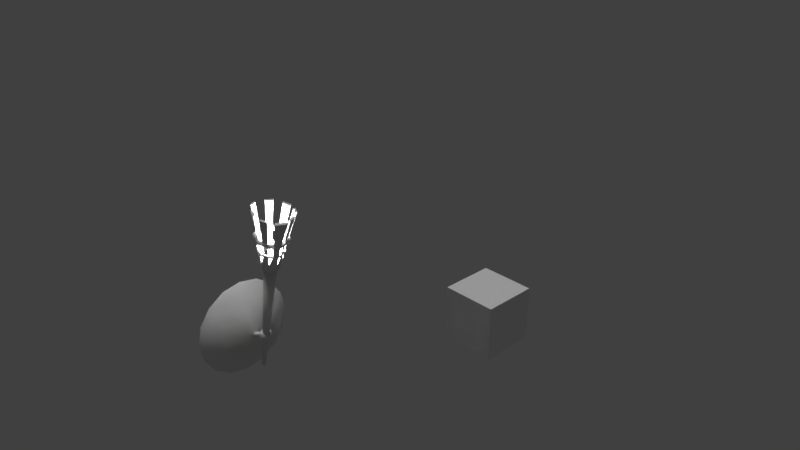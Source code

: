 # Source: Dn_Furniture.blend  (saved by Blender 2.79.0; exported with 4.5.12 LTS)
import bpy
from mathutils import Matrix  # noqa: F401  (used for matrix-valued properties, if any)

bpy.ops.wm.read_factory_settings(use_empty=True)
scene = bpy.context.scene
scene.name = 'Scene'

# ---- collections
col_collection_1 = bpy.data.collections.new('Collection 1'); scene.collection.children.link(col_collection_1)
col_collection_2 = bpy.data.collections.new('Collection 2'); scene.collection.children.link(col_collection_2)

# ---- materials (node trees are filled in below, after node groups)
mat_material_torch = bpy.data.materials.new('Material.Torch')
mat_material_torch.alpha_threshold = 0.0
mat_material_torch.use_transparent_shadow = False
mat_material_torch.preview_render_type = 'CUBE'
mat_material_torch.roughness = 0.5
mat_material_torch.line_color = (0.0, 0.0, 0.0, 1.0)
mat_material_crate = bpy.data.materials.new('Material.Crate')
mat_material_crate.alpha_threshold = 0.0
mat_material_crate.use_transparent_shadow = False
mat_material_crate.roughness = 0.5
mat_material_crate.specular_intensity = 0.1
mat_material_crate.line_color = (0.0, 0.0, 0.0, 1.0)

# ---- material node trees

# ---- world
world_world = bpy.data.worlds.new('World'); scene.world = world_world
world_world.color = (0.05088, 0.05088, 0.05088)
world_world.use_sun_shadow = False
world_world.sun_shadow_jitter_overblur = 0.0
world_world.cycles.sampling_method = 'MANUAL'

# ---- cameras
cam_camera = bpy.data.cameras.new('Camera')
cam_camera.clip_end = 100.0
cam_camera.lens = 35.0
cam_camera.sensor_width = 32.0
cam_camera.sensor_height = 18.0
cam_camera.ortho_scale = 7.314
cam_camera.dof.focus_distance = 0.0
cam_camera.dof.aperture_fstop = 128.0

# ---- lights
light_sun = bpy.data.lights.new('Sun', 'SUN')
light_sun.transmission_factor = 0.0
light_sun.angle = 0.1993
light_sun.energy = 1.0
light_sun.shadow_buffer_clip_start = 0.5
light_sun.shadow_soft_size = 0.1
light_sun.shadow_cascade_max_distance = 1000.0
light_point = bpy.data.lights.new('Point', 'POINT')
light_point.transmission_factor = 0.0
light_point.energy = 100.0
light_point.shadow_buffer_clip_start = 0.5
light_point.shadow_soft_size = 0.1
light_point.shadow_maximum_resolution = 0.006
light_point.use_absolute_resolution = True

# ---- meshes
me_sphere = bpy.data.meshes.new('Sphere')
me_sphere.from_pydata([(0.2573, 0.287, 2.0), (0.09476, 0.5303, 2.0), (0.3144, 1.094e-07, 2.0), (0.2573, 0.2652, 1.89), (0.09476, 0.49, 1.797), (0.2573, 0.2029, 1.797), (0.09476, 0.375, 1.625), (0.2573, 0.1098, 1.735), (0.09476, 0.2029, 1.51), (0.2573, 1.762e-07, 1.713), (0.09476, 1.246e-07, 1.47), (0.2573, -0.1098, 1.735), (0.09476, -0.2029, 1.51), (0.2573, -0.2029, 1.797), (0.09476, -0.375, 1.625), (0.2573, -0.2652, 1.89), (0.09476, -0.49, 1.797), (0.2573, -0.287, 2.0), (0.09476, -0.5303, 2.0), (0.2573, -0.2652, 2.11), (0.09476, -0.49, 2.203), (0.2573, -0.2029, 2.203), (0.09476, -0.375, 2.375), (0.2573, -0.1098, 2.265), (0.09476, -0.2029, 2.49), (0.2573, 3.029e-07, 2.287), (0.09476, 3.63e-07, 2.53), (0.2573, 0.1098, 2.265), (0.09476, 0.2029, 2.49), (0.2573, 0.2029, 2.203), (0.09476, 0.375, 2.375), (0.2573, 0.2652, 2.11), (0.09476, 0.49, 2.203), (0.239, 0.02549, 1.965), (0.4639, 0.02549, 2.085), (0.2475, 0.01802, 1.949), (0.4723, 0.01802, 2.069), (0.251, -1.142e-08, 1.942), (0.4759, 6.687e-09, 2.062), (0.2475, -0.01802, 1.949), (0.4723, -0.01802, 2.069), (0.239, -0.02549, 1.965), (0.4639, -0.02549, 2.085), (0.2305, -0.01802, 1.981), (0.4554, -0.01802, 2.101), (0.227, -1.605e-08, 1.987), (0.4518, 2.063e-09, 2.107), (0.2305, 0.01802, 1.981), (0.4554, 0.01802, 2.101), (0.4867, 0.05089, 2.033), (0.5087, 0.05706, 2.131), (0.5211, 0.03625, 2.025), (0.5475, 0.04061, 2.122), (0.5354, 0.0008945, 2.022), (0.5635, 0.0008945, 2.118), (0.5211, -0.03446, 2.025), (0.5475, -0.03882, 2.122), (0.4867, -0.04911, 2.033), (0.5087, -0.05527, 2.131), (0.4522, -0.03446, 2.041), (0.47, -0.03882, 2.139), (0.4379, 0.0008945, 2.044), (0.454, 0.0008945, 2.143), (0.4522, 0.03625, 2.041), (0.47, 0.04061, 2.139), (0.4258, 0.01854, 1.702), (0.6859, 0.06552, 2.984), (0.4409, 0.01216, 1.699), (0.7335, 0.04537, 2.975), (0.4472, -0.003257, 1.698), (0.7533, -0.003257, 2.971), (0.4409, -0.01867, 1.699), (0.7335, -0.05189, 2.975), (0.4258, -0.02506, 1.702), (0.6859, -0.07203, 2.984), (0.4107, -0.01867, 1.706), (0.6382, -0.05189, 2.994), (0.4044, -0.003257, 1.707), (0.6185, -0.003257, 2.998), (0.4107, 0.01216, 1.706), (0.6382, 0.04537, 2.994), (0.6944, 0.07661, 3.034), (0.7502, 0.05313, 3.024), (0.6764, 0.08645, 2.935), (0.6944, 0.1021, 3.034), (0.739, 0.06009, 2.924), (0.7679, 0.07119, 3.02), (0.765, -0.003547, 2.919), (0.7984, -0.003547, 3.015), (0.739, -0.06719, 2.924), (0.7679, -0.07828, 3.02), (0.6764, -0.09355, 2.935), (0.6944, -0.1092, 3.034), (0.6138, -0.06719, 2.947), (0.6209, -0.07828, 3.047), (0.5879, -0.003547, 2.952), (0.5904, -0.003547, 3.053), (0.6138, 0.06009, 2.947), (0.6209, 0.07119, 3.047), (0.7733, -0.003547, 3.019), (0.7502, -0.06022, 3.024), (0.6944, -0.0837, 3.034), (0.6387, -0.06022, 3.044), (0.6156, -0.003547, 3.048), (0.6387, 0.05313, 3.044), (0.666, -0.08409, 3.157), (0.655, -0.09529, 3.159), (0.7006, -0.09865, 3.15), (0.7006, -0.1145, 3.15), (0.6108, -0.05236, 3.165), (0.6029, -0.06043, 3.167), (0.6005, -0.02704, 3.167), (0.5893, -0.02704, 3.169), (0.6324, 0.06084, 3.161), (0.6161, 0.01791, 3.161), (0.6219, 0.07149, 3.163), (0.6013, 0.01791, 3.163), (0.7133, 0.101, 3.146), (0.6723, 0.07761, 3.152), (0.6612, 0.08889, 3.154), (0.7133, 0.117, 3.146), (0.7893, 0.09661, 3.135), (0.751, 0.1127, 3.142), (0.7801, 0.0872, 3.136), (0.751, 0.09943, 3.142), (0.8319, 0.02103, 3.125), (0.8141, 0.06472, 3.128), (0.8172, 0.02103, 3.128), (0.8037, 0.05416, 3.13), (0.8293, -0.06758, 3.141), (0.8513, -0.01379, 3.137), (0.8166, -0.05458, 3.143), (0.8332, -0.01379, 3.14), (0.7475, -0.09683, 3.144), (0.7475, -0.1121, 3.144), (0.7809, -0.08277, 3.138), (0.7915, -0.09359, 3.136), (0.679, -0.1019, 3.293), (0.6657, -0.1154, 3.296), (0.7207, -0.1194, 3.286), (0.7207, -0.1385, 3.286), (0.6124, -0.06355, 3.303), (0.6029, -0.07329, 3.305), (0.6, -0.03299, 3.306), (0.5864, -0.03299, 3.308), (0.6384, 0.07308, 3.298), (0.622, 0.03274, 3.301), (0.6258, 0.08593, 3.3), (0.6041, 0.03274, 3.304), (0.7361, 0.1216, 3.28), (0.694, 0.1039, 3.288), (0.6806, 0.1175, 3.291), (0.7361, 0.1408, 3.28), (0.8278, 0.1163, 3.266), (0.7816, 0.1357, 3.275), (0.8167, 0.1049, 3.269), (0.7816, 0.1197, 3.275), (0.8792, 0.02503, 3.255), (0.8578, 0.07776, 3.259), (0.8615, 0.02503, 3.258), (0.8452, 0.06502, 3.261), (0.8669, -0.08035, 3.248), (0.8934, -0.01542, 3.243), (0.8515, -0.06466, 3.251), (0.8716, -0.01542, 3.247), (0.7773, -0.1172, 3.278), (0.7773, -0.1357, 3.278), (0.8177, -0.1003, 3.271), (0.8305, -0.1133, 3.268), (0.6979, -0.1518, 3.58), (0.6782, -0.1719, 3.584), (0.7598, -0.1779, 3.569), (0.7598, -0.2062, 3.569), (0.5992, -0.09504, 3.595), (0.585, -0.1095, 3.598), (0.5808, -0.04972, 3.599), (0.5607, -0.04972, 3.602), (0.6378, 0.1075, 3.587), (0.6134, 0.04772, 3.592), (0.619, 0.1266, 3.591), (0.5869, 0.04772, 3.597), (0.7825, 0.1794, 3.562), (0.7202, 0.1532, 3.573), (0.7003, 0.1734, 3.577), (0.7825, 0.208, 3.562), (0.9186, 0.1715, 3.541), (0.85, 0.2004, 3.553), (0.902, 0.1547, 3.544), (0.85, 0.1766, 3.553), (0.9948, 0.03629, 3.523), (0.9629, 0.1145, 3.529), (0.9685, 0.03629, 3.528), (0.9444, 0.09557, 3.533), (0.9815, -0.1328, 3.531), (1.029, -0.01549, 3.523), (0.9536, -0.1044, 3.536), (0.9898, -0.01549, 3.53), (0.8437, -0.1746, 3.558), (0.8437, -0.202, 3.558), (0.9035, -0.1494, 3.547), (0.9225, -0.1688, 3.544), (0.8543, -0.001137, 3.116), (0.8475, -0.001137, 3.136), (0.8271, -0.001137, 3.14), (0.8135, -0.001137, 3.124), (0.8203, -0.001137, 3.104), (0.8407, -0.001137, 3.101), (0.8125, 0.1017, 3.124), (0.8086, 0.09436, 3.143), (0.7942, 0.07966, 3.146), (0.7836, 0.07232, 3.13), (0.7875, 0.07966, 3.111), (0.8019, 0.09436, 3.108), (0.7114, 0.1443, 3.143), (0.7148, 0.1339, 3.161), (0.7148, 0.1131, 3.161), (0.7114, 0.1027, 3.143), (0.7081, 0.1131, 3.126), (0.7081, 0.1339, 3.126), (0.6104, 0.1017, 3.163), (0.621, 0.09436, 3.179), (0.6354, 0.07966, 3.176), (0.6393, 0.07232, 3.157), (0.6287, 0.07966, 3.141), (0.6143, 0.09436, 3.144), (0.5686, -0.001137, 3.171), (0.5821, -0.001137, 3.186), (0.6025, -0.001137, 3.183), (0.6094, -0.001137, 3.163), (0.5958, -0.001137, 3.147), (0.5754, -0.001137, 3.151), (0.6104, -0.104, 3.163), (0.621, -0.09663, 3.179), (0.6354, -0.08194, 3.176), (0.6393, -0.07459, 3.157), (0.6287, -0.08194, 3.141), (0.6143, -0.09663, 3.144), (0.7114, -0.1466, 3.143), (0.7148, -0.1362, 3.161), (0.7148, -0.1154, 3.161), (0.7114, -0.105, 3.143), (0.7081, -0.1154, 3.126), (0.7081, -0.1362, 3.126), (0.8125, -0.104, 3.124), (0.8086, -0.09663, 3.143), (0.7942, -0.08194, 3.146), (0.7836, -0.07459, 3.13), (0.7875, -0.08194, 3.111), (0.8019, -0.09663, 3.108), (0.921, -0.001137, 3.25), (0.9123, -0.001137, 3.274), (0.8866, -0.001137, 3.279), (0.8694, -0.001137, 3.259), (0.8781, -0.001137, 3.235), (0.9038, -0.001137, 3.23), (0.8681, 0.1288, 3.26), (0.8633, 0.1195, 3.284), (0.845, 0.1009, 3.287), (0.8317, 0.09165, 3.267), (0.8365, 0.1009, 3.243), (0.8548, 0.1195, 3.239), (0.7405, 0.1826, 3.284), (0.7448, 0.1695, 3.306), (0.7448, 0.1432, 3.306), (0.7405, 0.1301, 3.284), (0.7363, 0.1432, 3.262), (0.7363, 0.1695, 3.262), (0.6129, 0.1288, 3.308), (0.6263, 0.1195, 3.329), (0.6445, 0.1009, 3.325), (0.6493, 0.09165, 3.301), (0.636, 0.1009, 3.281), (0.6178, 0.1195, 3.284), (0.56, -0.001137, 3.318), (0.5772, -0.001137, 3.338), (0.6029, -0.001137, 3.333), (0.6116, -0.001137, 3.308), (0.5945, -0.001137, 3.289), (0.5687, -0.001137, 3.294), (0.6129, -0.131, 3.308), (0.6263, -0.1218, 3.329), (0.6445, -0.1032, 3.325), (0.6493, -0.09393, 3.301), (0.636, -0.1032, 3.281), (0.6178, -0.1218, 3.284), (0.7405, -0.1849, 3.284), (0.7448, -0.1717, 3.306), (0.7448, -0.1455, 3.306), (0.7405, -0.1324, 3.284), (0.7363, -0.1455, 3.262), (0.7363, -0.1717, 3.262), (0.8681, -0.131, 3.26), (0.8633, -0.1218, 3.284), (0.845, -0.1032, 3.287), (0.8317, -0.09393, 3.267), (0.8365, -0.1032, 3.243), (0.8548, -0.1218, 3.239)], [], [(1, 0, 3, 4), (0, 2, 3), (4, 3, 5, 6), (3, 2, 5), (5, 2, 7), (6, 5, 7, 8), (7, 2, 9), (8, 7, 9, 10), (10, 9, 11, 12), (9, 2, 11), (11, 2, 13), (12, 11, 13, 14), (13, 2, 15), (14, 13, 15, 16), (16, 15, 17, 18), (15, 2, 17), (18, 17, 19, 20), (17, 2, 19), (19, 2, 21), (20, 19, 21, 22), (21, 2, 23), (22, 21, 23, 24), (24, 23, 25, 26), (23, 2, 25), (26, 25, 27, 28), (25, 2, 27), (27, 2, 29), (28, 27, 29, 30), (29, 2, 31), (30, 29, 31, 32), (32, 31, 0, 1), (31, 2, 0), (33, 34, 36, 35), (35, 36, 38, 37), (37, 38, 40, 39), (39, 40, 42, 41), (41, 42, 44, 43), (43, 44, 46, 45), (36, 34, 48, 46, 44, 42, 40, 38), (45, 46, 48, 47), (47, 48, 34, 33), (33, 35, 37, 39, 41, 43, 45, 47), (49, 50, 52, 51), (51, 52, 54, 53), (53, 54, 56, 55), (55, 56, 58, 57), (57, 58, 60, 59), (59, 60, 62, 61), (52, 50, 64, 62, 60, 58, 56, 54), (61, 62, 64, 63), (63, 64, 50, 49), (49, 51, 53, 55, 57, 59, 61, 63), (65, 66, 68, 67), (67, 68, 70, 69), (69, 70, 72, 71), (71, 72, 74, 73), (73, 74, 76, 75), (75, 76, 78, 77), (68, 66, 80, 78, 76, 74, 72, 70), (77, 78, 80, 79), (79, 80, 66, 65), (65, 67, 69, 71, 73, 75, 77, 79), (103, 96, 112, 111), (99, 88, 125, 127), (83, 84, 86, 85), (94, 102, 109, 110), (92, 101, 107, 108), (85, 86, 88, 87), (102, 94, 106, 105), (104, 81, 117, 118), (87, 88, 90, 89), (94, 92, 108, 106), (101, 92, 134, 133), (89, 90, 92, 91), (101, 102, 105, 107), (98, 96, 116, 115), (91, 92, 94, 93), (117, 120, 152, 149), (90, 88, 130, 129), (93, 94, 96, 95), (86, 84, 122, 121), (82, 81, 104, 103, 102, 101, 100, 99), (95, 96, 98, 97), (119, 118, 150, 151), (102, 103, 111, 109), (97, 98, 84, 83), (83, 85, 87, 89, 91, 93, 95, 97), (96, 94, 110, 112), (112, 110, 142, 144), (104, 98, 115, 113), (103, 104, 113, 114), (96, 103, 114, 116), (132, 131, 163, 164), (98, 104, 118, 119), (84, 98, 119, 120), (81, 84, 120, 117), (118, 117, 149, 150), (82, 86, 121, 123), (81, 82, 123, 124), (84, 81, 124, 122), (111, 112, 144, 143), (82, 99, 127, 128), (86, 82, 128, 126), (88, 86, 126, 125), (130, 132, 164, 162), (99, 100, 131, 132), (88, 99, 132, 130), (100, 90, 129, 131), (109, 111, 143, 141), (92, 90, 136, 134), (100, 101, 133, 135), (90, 100, 135, 136), (165, 166, 198, 197), (140, 139, 171, 172), (149, 152, 184, 181), (164, 163, 195, 196), (137, 138, 170, 169), (151, 150, 182, 183), (162, 164, 196, 194), (150, 149, 181, 182), (125, 126, 158, 157), (105, 106, 138, 137), (120, 119, 151, 152), (127, 125, 157, 159), (108, 107, 139, 140), (126, 128, 160, 158), (107, 105, 137, 139), (133, 134, 166, 165), (114, 113, 145, 146), (128, 127, 159, 160), (106, 108, 140, 138), (136, 135, 167, 168), (113, 115, 147, 145), (135, 133, 165, 167), (116, 114, 146, 148), (121, 122, 154, 153), (134, 136, 168, 166), (115, 116, 148, 147), (123, 121, 153, 155), (122, 124, 156, 154), (129, 130, 162, 161), (110, 109, 141, 142), (124, 123, 155, 156), (131, 129, 161, 163), (170, 172, 171, 169), (176, 174, 173, 175), (179, 180, 178, 177), (184, 183, 182, 181), (185, 186, 188, 187), (189, 190, 192, 191), (193, 194, 196, 195), (198, 200, 199, 197), (152, 151, 183, 184), (139, 137, 169, 171), (168, 167, 199, 200), (153, 154, 186, 185), (138, 140, 172, 170), (167, 165, 197, 199), (155, 153, 185, 187), (142, 141, 173, 174), (166, 168, 200, 198), (154, 156, 188, 186), (141, 143, 175, 173), (156, 155, 187, 188), (143, 144, 176, 175), (157, 158, 190, 189), (144, 142, 174, 176), (159, 157, 189, 191), (146, 145, 177, 178), (158, 160, 192, 190), (145, 147, 179, 177), (160, 159, 191, 192), (148, 146, 178, 180), (161, 162, 194, 193), (147, 148, 180, 179), (163, 161, 193, 195), (201, 207, 208, 202), (202, 208, 209, 203), (203, 209, 210, 204), (204, 210, 211, 205), (205, 211, 212, 206), (206, 212, 207, 201), (207, 213, 214, 208), (208, 214, 215, 209), (209, 215, 216, 210), (210, 216, 217, 211), (211, 217, 218, 212), (212, 218, 213, 207), (213, 219, 220, 214), (214, 220, 221, 215), (215, 221, 222, 216), (216, 222, 223, 217), (217, 223, 224, 218), (218, 224, 219, 213), (219, 225, 226, 220), (220, 226, 227, 221), (221, 227, 228, 222), (222, 228, 229, 223), (223, 229, 230, 224), (224, 230, 225, 219), (225, 231, 232, 226), (226, 232, 233, 227), (227, 233, 234, 228), (228, 234, 235, 229), (229, 235, 236, 230), (230, 236, 231, 225), (231, 237, 238, 232), (232, 238, 239, 233), (233, 239, 240, 234), (234, 240, 241, 235), (235, 241, 242, 236), (236, 242, 237, 231), (237, 243, 244, 238), (238, 244, 245, 239), (239, 245, 246, 240), (240, 246, 247, 241), (241, 247, 248, 242), (242, 248, 243, 237), (243, 201, 202, 244), (244, 202, 203, 245), (245, 203, 204, 246), (246, 204, 205, 247), (247, 205, 206, 248), (248, 206, 201, 243), (249, 255, 256, 250), (250, 256, 257, 251), (251, 257, 258, 252), (252, 258, 259, 253), (253, 259, 260, 254), (254, 260, 255, 249), (255, 261, 262, 256), (256, 262, 263, 257), (257, 263, 264, 258), (258, 264, 265, 259), (259, 265, 266, 260), (260, 266, 261, 255), (261, 267, 268, 262), (262, 268, 269, 263), (263, 269, 270, 264), (264, 270, 271, 265), (265, 271, 272, 266), (266, 272, 267, 261), (267, 273, 274, 268), (268, 274, 275, 269), (269, 275, 276, 270), (270, 276, 277, 271), (271, 277, 278, 272), (272, 278, 273, 267), (273, 279, 280, 274), (274, 280, 281, 275), (275, 281, 282, 276), (276, 282, 283, 277), (277, 283, 284, 278), (278, 284, 279, 273), (279, 285, 286, 280), (280, 286, 287, 281), (281, 287, 288, 282), (282, 288, 289, 283), (283, 289, 290, 284), (284, 290, 285, 279), (285, 291, 292, 286), (286, 292, 293, 287), (287, 293, 294, 288), (288, 294, 295, 289), (289, 295, 296, 290), (290, 296, 291, 285), (291, 249, 250, 292), (292, 250, 251, 293), (293, 251, 252, 294), (294, 252, 253, 295), (295, 253, 254, 296), (296, 254, 249, 291)])
me_sphere.polygons.foreach_set('use_smooth', [1, 1, 1, 1, 1, 1, 1, 1, 1, 1, 1, 1, 1, 1, 1, 1, 1, 1, 1, 1, 1, 1, 1, 1, 1, 1, 1, 1, 1, 1, 1, 1, 1, 1, 1, 1, 1, 1, 0, 1, 1, 0, 1, 1, 1, 1, 1, 1, 0, 1, 1, 0, 1, 1, 1, 1, 1, 1, 0, 1, 1, 0, 0, 0, 1, 0, 0, 1, 0, 0, 1, 0, 0, 1, 0, 0, 1, 0, 0, 1, 0, 0, 1, 0, 0, 1, 0, 0, 0, 0, 0, 0, 0, 0, 0, 0, 0, 0, 0, 0, 0, 0, 0, 0, 0, 0, 0, 0, 0, 0, 0, 0, 0, 0, 0, 0, 0, 0, 0, 0, 0, 0, 0, 0, 0, 0, 0, 0, 0, 0, 0, 0, 0, 0, 0, 0, 0, 0, 0, 0, 0, 0, 0, 0, 0, 0, 0, 0, 0, 0, 0, 0, 0, 0, 0, 0, 0, 0, 0, 0, 0, 0, 0, 0, 0, 0, 0, 0, 0, 0, 0, 0, 0, 0, 0, 0, 1, 1, 1, 1, 1, 1, 1, 1, 1, 1, 1, 1, 1, 1, 1, 1, 1, 1, 1, 1, 1, 1, 1, 1, 1, 1, 1, 1, 1, 1, 1, 1, 1, 1, 1, 1, 1, 1, 1, 1, 1, 1, 1, 1, 1, 1, 1, 1, 1, 1, 1, 1, 1, 1, 1, 1, 1, 1, 1, 1, 1, 1, 1, 1, 1, 1, 1, 1, 1, 1, 1, 1, 1, 1, 1, 1, 1, 1, 1, 1, 1, 1, 1, 1, 1, 1, 1, 1, 1, 1, 1, 1, 1, 1, 1, 1])
_uv = me_sphere.uv_layers.new(name='UVMap')
_uv.uv.foreach_set('vector', [0.4908, 0.7962, 0.3678, 0.7704, 0.3673, 0.7242, 0.4908, 0.7009, 0.3678, 0.7704, 0.2515, 0.7485, 0.3673, 0.7242, 0.4908, 0.7009, 0.3673, 0.7242, 0.3491, 0.6818, 0.4544, 0.613, 0.3673, 0.7242, 0.2515, 0.7485, 0.3491, 0.6818, 0.3491, 0.6818, 0.2515, 0.7485, 0.3161, 0.6495, 0.4544, 0.613, 0.3491, 0.6818, 0.3161, 0.6495, 0.387, 0.5456, 0.3161, 0.6495, 0.2515, 0.7485, 0.2733, 0.6322, 0.387, 0.5456, 0.3161, 0.6495, 0.2733, 0.6322, 0.2991, 0.5092, 0.2991, 0.5092, 0.2733, 0.6322, 0.2271, 0.6327, 0.2038, 0.5092, 0.2733, 0.6322, 0.2515, 0.7485, 0.2271, 0.6327, 0.2271, 0.6327, 0.2515, 0.7485, 0.1847, 0.6509, 0.2038, 0.5092, 0.2271, 0.6327, 0.1847, 0.6509, 0.1159, 0.5456, 0.1847, 0.6509, 0.2515, 0.7485, 0.1524, 0.6839, 0.1159, 0.5456, 0.1847, 0.6509, 0.1524, 0.6839, 0.04854, 0.613, 0.04854, 0.613, 0.1524, 0.6839, 0.1352, 0.7267, 0.0121, 0.7009, 0.1524, 0.6839, 0.2515, 0.7485, 0.1352, 0.7267, 0.0121, 0.7009, 0.1352, 0.7267, 0.1357, 0.7729, 0.0121, 0.7962, 0.1352, 0.7267, 0.2515, 0.7485, 0.1357, 0.7729, 0.1357, 0.7729, 0.2515, 0.7485, 0.1538, 0.8153, 0.0121, 0.7962, 0.1357, 0.7729, 0.1538, 0.8153, 0.04854, 0.8841, 0.1538, 0.8153, 0.2515, 0.7485, 0.1868, 0.8476, 0.04854, 0.8841, 0.1538, 0.8153, 0.1868, 0.8476, 0.1159, 0.9515, 0.1159, 0.9515, 0.1868, 0.8476, 0.2296, 0.8648, 0.2038, 0.9879, 0.1868, 0.8476, 0.2515, 0.7485, 0.2296, 0.8648, 0.2038, 0.9879, 0.2296, 0.8648, 0.2758, 0.8643, 0.2991, 0.9879, 0.2296, 0.8648, 0.2515, 0.7485, 0.2758, 0.8643, 0.2758, 0.8643, 0.2515, 0.7485, 0.3182, 0.8462, 0.2991, 0.9879, 0.2758, 0.8643, 0.3182, 0.8462, 0.387, 0.9515, 0.3182, 0.8462, 0.2515, 0.7485, 0.3505, 0.8132, 0.387, 0.9515, 0.3182, 0.8462, 0.3505, 0.8132, 0.4544, 0.8841, 0.4544, 0.8841, 0.3505, 0.8132, 0.3678, 0.7704, 0.4908, 0.7962, 0.3505, 0.8132, 0.2515, 0.7485, 0.3678, 0.7704, 0.7158, 0.9952, 0.7158, 0.7431, 0.7431, 0.7431, 0.7431, 0.9952, 0.7158, 0.7431, 0.7158, 0.9952, 0.6965, 0.9952, 0.6965, 0.7431, 0.6965, 0.7431, 0.6965, 0.9952, 0.6692, 0.9952, 0.6692, 0.7431, 0.6227, 0.7431, 0.6227, 0.9952, 0.6034, 0.9952, 0.6034, 0.7431, 0.6034, 0.7431, 0.6034, 0.9952, 0.5761, 0.9952, 0.5761, 0.7431, 0.5761, 0.7431, 0.5761, 0.9952, 0.5568, 0.9952, 0.5568, 0.7431, 0.7442, 0.6882, 0.7205, 0.7132, 0.6869, 0.7132, 0.6632, 0.6882, 0.6632, 0.6528, 0.6869, 0.6278, 0.7205, 0.6278, 0.7442, 0.6528, 0.6692, 0.7431, 0.6692, 0.9952, 0.6419, 0.9952, 0.6419, 0.7431, 0.6419, 0.7431, 0.6419, 0.9952, 0.6227, 0.9952, 0.6227, 0.7431, 0.6632, 0.6528, 0.6632, 0.6882, 0.6395, 0.7132, 0.606, 0.7132, 0.5823, 0.6882, 0.5823, 0.6528, 0.606, 0.6278, 0.6395, 0.6278, 0.9879, 0.7572, 0.9879, 0.9908, 0.9295, 0.9908, 0.9295, 0.7572, 0.9295, 0.7572, 0.9295, 0.9908, 0.871, 0.9908, 0.871, 0.7572, 0.871, 0.7572, 0.871, 0.9908, 0.8126, 0.9908, 0.8126, 0.7572, 0.8126, 0.7572, 0.8126, 0.9908, 0.7542, 0.9908, 0.7542, 0.7572, 0.7542, 0.7572, 0.7542, 0.9908, 0.6958, 0.9908, 0.6958, 0.7572, 0.6958, 0.7572, 0.6958, 0.9908, 0.6374, 0.9908, 0.6374, 0.7572, 0.8747, 0.7239, 0.8411, 0.7378, 0.8075, 0.7239, 0.7936, 0.6903, 0.8075, 0.6566, 0.8411, 0.6427, 0.8747, 0.6566, 0.8887, 0.6903, 0.6374, 0.7572, 0.6374, 0.9908, 0.579, 0.9908, 0.579, 0.7572, 0.579, 0.7572, 0.579, 0.9908, 0.5206, 0.9908, 0.5206, 0.7572, 0.9402, 0.7378, 0.9738, 0.7239, 0.9877, 0.6903, 0.9738, 0.6566, 0.9402, 0.6427, 0.9066, 0.6566, 0.8926, 0.6903, 0.9066, 0.7239, 0.9945, 0.003715, 0.9945, 0.4943, 0.9329, 0.4943, 0.9329, 0.003715, 0.9329, 0.003715, 0.9329, 0.4943, 0.8713, 0.4943, 0.8713, 0.003715, 0.8713, 0.003715, 0.8713, 0.4943, 0.8097, 0.4943, 0.8097, 0.003715, 0.8097, 0.003715, 0.8097, 0.4943, 0.748, 0.4943, 0.748, 0.003715, 0.748, 0.003715, 0.748, 0.4943, 0.6864, 0.4943, 0.6864, 0.003715, 0.6864, 0.003715, 0.6864, 0.4943, 0.6248, 0.4943, 0.6248, 0.003715, 0.8205, 0.1344, 0.7932, 0.1456, 0.766, 0.1344, 0.7547, 0.1071, 0.766, 0.07989, 0.7932, 0.06861, 0.8205, 0.07989, 0.8317, 0.1071, 0.6248, 0.003715, 0.6248, 0.4943, 0.5632, 0.4943, 0.5632, 0.003715, 0.5632, 0.003715, 0.5632, 0.4943, 0.5016, 0.4943, 0.5016, 0.003715, 0.8735, 0.1456, 0.9007, 0.1344, 0.912, 0.1071, 0.9007, 0.07989, 0.8735, 0.06861, 0.8462, 0.07989, 0.835, 0.1071, 0.8462, 0.1344, 0.6971, 0.776, 0.7056, 0.7777, 0.7018, 0.8195, 0.698, 0.8188, 0.9427, 0.5429, 0.9514, 0.5444, 0.9463, 0.5862, 0.9413, 0.5854, 0.7966, 0.7758, 0.7936, 0.7394, 0.8236, 0.7389, 0.8221, 0.7753, 0.9039, 0.5468, 0.9124, 0.5453, 0.9157, 0.5874, 0.9119, 0.5881, 0.9401, 0.7428, 0.9314, 0.7444, 0.9305, 0.7014, 0.9358, 0.7005, 0.7122, 0.7759, 0.7063, 0.7396, 0.728, 0.7397, 0.7306, 0.776, 0.7607, 0.7426, 0.7694, 0.744, 0.7651, 0.7866, 0.7597, 0.7857, 0.7936, 0.9457, 0.7782, 0.943, 0.7786, 0.9005, 0.7918, 0.9037, 0.7306, 0.776, 0.728, 0.7397, 0.7579, 0.7393, 0.7562, 0.7756, 0.6965, 0.7401, 0.6665, 0.7403, 0.6707, 0.6982, 0.6893, 0.6981, 0.862, 0.7449, 0.8534, 0.7438, 0.8619, 0.7007, 0.8671, 0.7013, 0.6504, 0.7759, 0.6448, 0.7396, 0.6665, 0.7403, 0.6689, 0.7765, 0.8288, 0.7414, 0.8516, 0.7413, 0.8459, 0.7838, 0.8318, 0.7838, 0.5608, 0.5831, 0.5906, 0.5797, 0.5895, 0.6201, 0.5685, 0.6236, 0.6689, 0.7765, 0.6665, 0.7403, 0.6965, 0.7401, 0.6944, 0.7763, 0.7786, 0.9005, 0.7732, 0.8994, 0.7754, 0.8491, 0.782, 0.8504, 0.7579, 0.7393, 0.728, 0.7397, 0.7268, 0.6927, 0.7483, 0.6924, 0.6016, 0.5429, 0.6113, 0.5784, 0.5906, 0.5797, 0.5839, 0.544, 0.8236, 0.7389, 0.7936, 0.7394, 0.8036, 0.697, 0.8192, 0.6967, 0.5917, 0.9362, 0.5553, 0.9, 0.5553, 0.8488, 0.5917, 0.8126, 0.6433, 0.8126, 0.6798, 0.8488, 0.6798, 0.9, 0.6433, 0.9362, 0.5839, 0.544, 0.5906, 0.5797, 0.5608, 0.5831, 0.5586, 0.547, 0.8428, 0.6998, 0.8374, 0.7004, 0.837, 0.6495, 0.8435, 0.6487, 0.9124, 0.5453, 0.9287, 0.5429, 0.923, 0.5864, 0.9157, 0.5874, 0.5586, 0.547, 0.5608, 0.5831, 0.5394, 0.5867, 0.5404, 0.55, 0.8905, 0.8497, 0.9484, 0.8497, 0.9893, 0.8904, 0.9893, 0.9479, 0.9484, 0.9886, 0.8905, 0.9886, 0.8495, 0.9479, 0.8495, 0.8904, 0.8516, 0.7509, 0.8716, 0.7458, 0.8649, 0.7898, 0.856, 0.7921, 0.856, 0.7921, 0.8649, 0.7898, 0.8686, 0.8395, 0.8579, 0.8423, 0.8169, 0.7758, 0.8255, 0.7775, 0.8233, 0.8196, 0.8182, 0.8185, 0.9023, 0.941, 0.8796, 0.9405, 0.8815, 0.8988, 0.8985, 0.9003, 0.9613, 0.7423, 0.9526, 0.744, 0.9536, 0.7023, 0.9587, 0.7013, 0.7691, 0.5911, 0.7854, 0.591, 0.7868, 0.6323, 0.7671, 0.6323, 0.8516, 0.7404, 0.843, 0.7413, 0.8374, 0.7004, 0.8428, 0.6998, 0.5394, 0.5867, 0.5608, 0.5831, 0.5567, 0.6249, 0.5396, 0.6284, 0.7782, 0.943, 0.7695, 0.9412, 0.7732, 0.8994, 0.7786, 0.9005, 0.7918, 0.9037, 0.7786, 0.9005, 0.782, 0.8504, 0.7936, 0.8525, 0.7226, 0.9786, 0.7141, 0.9769, 0.7145, 0.9335, 0.7189, 0.9344, 0.9039, 0.7451, 0.9266, 0.7457, 0.924, 0.7886, 0.9121, 0.7883, 0.7056, 0.7776, 0.7141, 0.776, 0.7104, 0.8207, 0.7059, 0.8215, 0.698, 0.8188, 0.7018, 0.8195, 0.7011, 0.87, 0.6965, 0.8692, 0.8882, 0.5443, 0.9039, 0.5429, 0.8981, 0.5861, 0.889, 0.5869, 0.8795, 0.5457, 0.8882, 0.5443, 0.889, 0.5869, 0.8839, 0.5877, 0.728, 0.7397, 0.7063, 0.7396, 0.7044, 0.6981, 0.7171, 0.6982, 0.9531, 0.8991, 0.947, 0.9004, 0.9438, 0.8591, 0.9511, 0.8575, 0.7709, 0.543, 0.7936, 0.5429, 0.7854, 0.591, 0.7691, 0.5911, 0.9528, 0.9478, 0.9444, 0.9497, 0.947, 0.9004, 0.9531, 0.8991, 0.931, 0.7451, 0.9394, 0.7469, 0.9399, 0.796, 0.9338, 0.7947, 0.9157, 0.5874, 0.923, 0.5864, 0.9261, 0.6364, 0.9173, 0.6377, 0.6665, 0.7403, 0.6448, 0.7396, 0.6417, 0.6967, 0.6547, 0.6971, 0.8784, 0.7458, 0.862, 0.7449, 0.8671, 0.7013, 0.8769, 0.7019, 0.964, 0.9462, 0.9553, 0.9477, 0.9547, 0.9039, 0.9599, 0.903, 0.8664, 0.6508, 0.8602, 0.65, 0.8516, 0.5429, 0.8608, 0.5441, 0.9352, 0.6499, 0.9287, 0.6511, 0.9305, 0.5447, 0.9401, 0.5429, 0.782, 0.8504, 0.7754, 0.8491, 0.7745, 0.7426, 0.7842, 0.7446, 0.7671, 0.6323, 0.7868, 0.6323, 0.7936, 0.7424, 0.7579, 0.7426, 0.7579, 0.8359, 0.7645, 0.837, 0.7694, 0.9437, 0.7598, 0.9421, 0.8435, 0.6487, 0.837, 0.6495, 0.842, 0.5441, 0.8516, 0.5429, 0.9511, 0.8575, 0.9438, 0.8591, 0.9399, 0.748, 0.9531, 0.7451, 0.837, 0.6495, 0.8246, 0.6502, 0.8236, 0.5451, 0.842, 0.5441, 0.7171, 0.6982, 0.7044, 0.6981, 0.6965, 0.6486, 0.7118, 0.6487, 0.7597, 0.7857, 0.7651, 0.7866, 0.7645, 0.837, 0.7579, 0.8359, 0.5396, 0.6284, 0.5567, 0.6249, 0.5539, 0.6756, 0.5378, 0.6783, 0.9413, 0.5854, 0.9463, 0.5862, 0.9463, 0.6366, 0.9401, 0.6356, 0.9358, 0.7005, 0.9305, 0.7014, 0.9287, 0.6511, 0.9352, 0.6499, 0.8839, 0.5877, 0.889, 0.5869, 0.8899, 0.6371, 0.8838, 0.6381, 0.8318, 0.7838, 0.8459, 0.7838, 0.8474, 0.8337, 0.8304, 0.8338, 0.8671, 0.7013, 0.8619, 0.7007, 0.8602, 0.65, 0.8664, 0.6508, 0.8985, 0.9003, 0.8815, 0.8988, 0.8809, 0.8489, 0.8971, 0.8493, 0.889, 0.5869, 0.8981, 0.5861, 0.901, 0.6362, 0.8899, 0.6371, 0.6893, 0.6981, 0.6707, 0.6982, 0.6687, 0.6488, 0.6911, 0.6486, 0.9599, 0.903, 0.9547, 0.9039, 0.9531, 0.8534, 0.9594, 0.8523, 0.8182, 0.8185, 0.8233, 0.8196, 0.8219, 0.87, 0.8158, 0.8687, 0.8769, 0.7019, 0.8671, 0.7013, 0.8664, 0.6508, 0.8783, 0.6514, 0.9587, 0.7013, 0.9536, 0.7023, 0.9514, 0.6508, 0.9576, 0.6496, 0.8192, 0.6967, 0.8036, 0.697, 0.8013, 0.6473, 0.8202, 0.647, 0.6547, 0.6971, 0.6417, 0.6967, 0.6336, 0.647, 0.6493, 0.6475, 0.5685, 0.6236, 0.5895, 0.6201, 0.5938, 0.6701, 0.5726, 0.6726, 0.7189, 0.9344, 0.7145, 0.9335, 0.7165, 0.883, 0.7219, 0.8841, 0.7059, 0.8215, 0.7104, 0.8207, 0.7134, 0.8709, 0.708, 0.8719, 0.7483, 0.6924, 0.7268, 0.6927, 0.7237, 0.6519, 0.7498, 0.6515, 0.9119, 0.5881, 0.9157, 0.5874, 0.9173, 0.6377, 0.9127, 0.6385, 0.9121, 0.7883, 0.924, 0.7886, 0.9244, 0.8388, 0.9101, 0.8384, 0.9338, 0.7947, 0.9399, 0.796, 0.9379, 0.8375, 0.9305, 0.8359, 0.6308, 0.7765, 0.6308, 0.8093, 0.6211, 0.8054, 0.6211, 0.7805, 0.6655, 0.7765, 0.6655, 0.8002, 0.6585, 0.7973, 0.6585, 0.7794, 0.6494, 0.7765, 0.6494, 0.8077, 0.6401, 0.8039, 0.6401, 0.7803, 0.6211, 0.7765, 0.6211, 0.8096, 0.6113, 0.8056, 0.6113, 0.7805, 0.7363, 0.8022, 0.7451, 0.776, 0.7518, 0.7817, 0.7451, 0.8015, 0.6585, 0.7765, 0.6585, 0.8074, 0.6494, 0.8037, 0.6494, 0.7803, 0.7363, 0.776, 0.7363, 0.8224, 0.7226, 0.8168, 0.7226, 0.7816, 0.6401, 0.7765, 0.6401, 0.8082, 0.6308, 0.8044, 0.6308, 0.7804, 0.5378, 0.6783, 0.5539, 0.6756, 0.5521, 0.7793, 0.5282, 0.7834, 0.8304, 0.8338, 0.8474, 0.8337, 0.8516, 0.9385, 0.8264, 0.9385, 0.9594, 0.8523, 0.9531, 0.8534, 0.9547, 0.7466, 0.964, 0.7451, 0.8202, 0.647, 0.8013, 0.6473, 0.7956, 0.5434, 0.8236, 0.5429, 0.6911, 0.6486, 0.6687, 0.6488, 0.6633, 0.5457, 0.6965, 0.5454, 0.8783, 0.6514, 0.8664, 0.6508, 0.8608, 0.5441, 0.8784, 0.5451, 0.7219, 0.8841, 0.7165, 0.883, 0.7147, 0.776, 0.7226, 0.7776, 0.9127, 0.6385, 0.9173, 0.6377, 0.9157, 0.7439, 0.9089, 0.7451, 0.6493, 0.6475, 0.6336, 0.647, 0.6113, 0.5429, 0.6346, 0.5437, 0.708, 0.8719, 0.7134, 0.8709, 0.7141, 0.9773, 0.7062, 0.9787, 0.9173, 0.6377, 0.9261, 0.6364, 0.9287, 0.742, 0.9157, 0.7439, 0.9101, 0.8384, 0.9244, 0.8388, 0.9266, 0.9441, 0.9054, 0.9436, 0.6965, 0.8692, 0.7011, 0.87, 0.7056, 0.9769, 0.6988, 0.9756, 0.8158, 0.8815, 0.8008, 0.8846, 0.7936, 0.7804, 0.8158, 0.7758, 0.8579, 0.8423, 0.8686, 0.8395, 0.8716, 0.9441, 0.8556, 0.9483, 0.9401, 0.6356, 0.9463, 0.6366, 0.9514, 0.743, 0.9423, 0.7415, 0.8971, 0.8493, 0.8809, 0.8489, 0.8784, 0.7445, 0.9023, 0.745, 0.8838, 0.6381, 0.8899, 0.6371, 0.8875, 0.743, 0.8784, 0.7445, 0.8158, 0.8687, 0.8219, 0.87, 0.8255, 0.9768, 0.8164, 0.975, 0.8899, 0.6371, 0.901, 0.6362, 0.9039, 0.7416, 0.8875, 0.743, 0.9576, 0.6496, 0.9514, 0.6508, 0.9522, 0.5447, 0.9613, 0.5429, 0.7498, 0.6515, 0.7237, 0.6519, 0.7109, 0.5437, 0.7579, 0.5429, 0.5726, 0.6726, 0.5938, 0.6701, 0.6113, 0.7712, 0.5799, 0.7748, 0.9305, 0.8359, 0.9379, 0.8375, 0.9399, 0.9497, 0.9266, 0.9468, 0.7363, 0.8885, 0.6194, 0.841, 0.6294, 0.8367, 0.7363, 0.8808, 0.7363, 0.8808, 0.6294, 0.8367, 0.646, 0.8203, 0.7363, 0.8576, 0.7363, 0.8576, 0.646, 0.8203, 0.653, 0.8083, 0.7363, 0.8422, 0.7363, 0.8422, 0.653, 0.8083, 0.6432, 0.8127, 0.7363, 0.85, 0.7363, 0.85, 0.6432, 0.8127, 0.6261, 0.829, 0.7363, 0.8731, 0.7363, 0.8731, 0.6261, 0.829, 0.6194, 0.841, 0.7363, 0.8885, 0.6194, 0.841, 0.5741, 0.7264, 0.5878, 0.7302, 0.6294, 0.8367, 0.6294, 0.8367, 0.5878, 0.7302, 0.6105, 0.7302, 0.646, 0.8203, 0.646, 0.8203, 0.6105, 0.7302, 0.6201, 0.7264, 0.653, 0.8083, 0.653, 0.8083, 0.6201, 0.7264, 0.6066, 0.7226, 0.6432, 0.8127, 0.6432, 0.8127, 0.6066, 0.7226, 0.5832, 0.7226, 0.6261, 0.829, 0.6261, 0.829, 0.5832, 0.7226, 0.5741, 0.7264, 0.6194, 0.841, 0.5741, 0.7264, 0.6232, 0.6117, 0.6326, 0.6237, 0.5878, 0.7302, 0.5878, 0.7302, 0.6326, 0.6237, 0.6483, 0.6401, 0.6105, 0.7302, 0.6105, 0.7302, 0.6483, 0.6401, 0.655, 0.6445, 0.6201, 0.7264, 0.6201, 0.7264, 0.655, 0.6445, 0.6456, 0.6325, 0.6066, 0.7226, 0.6066, 0.7226, 0.6456, 0.6325, 0.6295, 0.6161, 0.5832, 0.7226, 0.5832, 0.7226, 0.6295, 0.6161, 0.6232, 0.6117, 0.5741, 0.7264, 0.6232, 0.6117, 0.7362, 0.5642, 0.7362, 0.5796, 0.6326, 0.6237, 0.6326, 0.6237, 0.7362, 0.5796, 0.7362, 0.6028, 0.6483, 0.6401, 0.6483, 0.6401, 0.7362, 0.6028, 0.7362, 0.6106, 0.655, 0.6445, 0.655, 0.6445, 0.7362, 0.6106, 0.7363, 0.5952, 0.6456, 0.6325, 0.6456, 0.6325, 0.7363, 0.5952, 0.7362, 0.572, 0.6295, 0.6161, 0.6295, 0.6161, 0.7362, 0.572, 0.7362, 0.5642, 0.6232, 0.6117, 0.7362, 0.5642, 0.8493, 0.6117, 0.8398, 0.6237, 0.7362, 0.5796, 0.7362, 0.5796, 0.8398, 0.6237, 0.8241, 0.6401, 0.7362, 0.6028, 0.7362, 0.6028, 0.8241, 0.6401, 0.8175, 0.6445, 0.7362, 0.6106, 0.7362, 0.6106, 0.8175, 0.6445, 0.8269, 0.6325, 0.7363, 0.5952, 0.7363, 0.5952, 0.8269, 0.6325, 0.843, 0.6161, 0.7362, 0.572, 0.7362, 0.572, 0.843, 0.6161, 0.8493, 0.6117, 0.7362, 0.5642, 0.8493, 0.6117, 0.8984, 0.7264, 0.8846, 0.7302, 0.8398, 0.6237, 0.8398, 0.6237, 0.8846, 0.7302, 0.862, 0.7302, 0.8241, 0.6401, 0.8241, 0.6401, 0.862, 0.7302, 0.8524, 0.7264, 0.8175, 0.6445, 0.8175, 0.6445, 0.8524, 0.7264, 0.8659, 0.7226, 0.8269, 0.6325, 0.8269, 0.6325, 0.8659, 0.7226, 0.8893, 0.7226, 0.843, 0.6161, 0.843, 0.6161, 0.8893, 0.7226, 0.8984, 0.7264, 0.8493, 0.6117, 0.8984, 0.7264, 0.8532, 0.841, 0.8431, 0.8367, 0.8846, 0.7302, 0.8846, 0.7302, 0.8431, 0.8367, 0.8265, 0.8203, 0.862, 0.7302, 0.862, 0.7302, 0.8265, 0.8203, 0.8195, 0.8083, 0.8524, 0.7264, 0.8524, 0.7264, 0.8195, 0.8083, 0.8294, 0.8127, 0.8659, 0.7226, 0.8659, 0.7226, 0.8294, 0.8127, 0.8465, 0.829, 0.8893, 0.7226, 0.8893, 0.7226, 0.8465, 0.829, 0.8532, 0.841, 0.8984, 0.7264, 0.8532, 0.841, 0.7363, 0.8885, 0.7363, 0.8808, 0.8431, 0.8367, 0.8431, 0.8367, 0.7363, 0.8808, 0.7363, 0.8576, 0.8265, 0.8203, 0.8265, 0.8203, 0.7363, 0.8576, 0.7363, 0.8422, 0.8195, 0.8083, 0.8195, 0.8083, 0.7363, 0.8422, 0.7363, 0.85, 0.8294, 0.8127, 0.8294, 0.8127, 0.7363, 0.85, 0.7363, 0.8731, 0.8465, 0.829, 0.8465, 0.829, 0.7363, 0.8731, 0.7363, 0.8885, 0.8532, 0.841, 0.7437, 0.8832, 0.657, 0.8481, 0.6646, 0.8448, 0.7436, 0.8774, 0.7436, 0.8774, 0.6646, 0.8448, 0.6769, 0.8327, 0.7436, 0.8603, 0.7436, 0.8603, 0.6769, 0.8327, 0.682, 0.8238, 0.7436, 0.8489, 0.7436, 0.8489, 0.682, 0.8238, 0.6745, 0.8271, 0.7437, 0.8547, 0.7437, 0.8547, 0.6745, 0.8271, 0.6618, 0.8392, 0.7437, 0.8718, 0.7437, 0.8718, 0.6618, 0.8392, 0.657, 0.8481, 0.7437, 0.8832, 0.657, 0.8481, 0.6238, 0.7633, 0.6341, 0.7661, 0.6646, 0.8448, 0.6646, 0.8448, 0.6341, 0.7661, 0.6508, 0.7661, 0.6769, 0.8327, 0.6769, 0.8327, 0.6508, 0.7661, 0.6577, 0.7633, 0.682, 0.8238, 0.682, 0.8238, 0.6577, 0.7633, 0.6476, 0.7605, 0.6745, 0.8271, 0.6745, 0.8271, 0.6476, 0.7605, 0.6303, 0.7605, 0.6618, 0.8392, 0.6618, 0.8392, 0.6303, 0.7605, 0.6238, 0.7633, 0.657, 0.8481, 0.6238, 0.7633, 0.6601, 0.6786, 0.6673, 0.6874, 0.6341, 0.7661, 0.6341, 0.7661, 0.6673, 0.6874, 0.6788, 0.6995, 0.6508, 0.7661, 0.6508, 0.7661, 0.6788, 0.6995, 0.6836, 0.7028, 0.6577, 0.7633, 0.6577, 0.7633, 0.6836, 0.7028, 0.6766, 0.6939, 0.6476, 0.7605, 0.6476, 0.7605, 0.6766, 0.6939, 0.6646, 0.6818, 0.6303, 0.7605, 0.6303, 0.7605, 0.6646, 0.6818, 0.6601, 0.6786, 0.6238, 0.7633, 0.6601, 0.6786, 0.7436, 0.6434, 0.7436, 0.6548, 0.6673, 0.6874, 0.6673, 0.6874, 0.7436, 0.6548, 0.7436, 0.672, 0.6788, 0.6995, 0.6788, 0.6995, 0.7436, 0.672, 0.7436, 0.6777, 0.6836, 0.7028, 0.6836, 0.7028, 0.7436, 0.6777, 0.7436, 0.6663, 0.6766, 0.6939, 0.6766, 0.6939, 0.7436, 0.6663, 0.7436, 0.6492, 0.6646, 0.6818, 0.6646, 0.6818, 0.7436, 0.6492, 0.7436, 0.6434, 0.6601, 0.6786, 0.7436, 0.6434, 0.8271, 0.6786, 0.8199, 0.6874, 0.7436, 0.6548, 0.7436, 0.6548, 0.8199, 0.6874, 0.8084, 0.6995, 0.7436, 0.672, 0.7436, 0.672, 0.8084, 0.6995, 0.8037, 0.7028, 0.7436, 0.6777, 0.7436, 0.6777, 0.8037, 0.7028, 0.8107, 0.6939, 0.7436, 0.6663, 0.7436, 0.6663, 0.8107, 0.6939, 0.8226, 0.6818, 0.7436, 0.6492, 0.7436, 0.6492, 0.8226, 0.6818, 0.8271, 0.6786, 0.7436, 0.6434, 0.8271, 0.6786, 0.8635, 0.7633, 0.8531, 0.7661, 0.8199, 0.6874, 0.8199, 0.6874, 0.8531, 0.7661, 0.8364, 0.7661, 0.8084, 0.6995, 0.8084, 0.6995, 0.8364, 0.7661, 0.8295, 0.7633, 0.8037, 0.7028, 0.8037, 0.7028, 0.8295, 0.7633, 0.8397, 0.7605, 0.8107, 0.6939, 0.8107, 0.6939, 0.8397, 0.7605, 0.857, 0.7605, 0.8226, 0.6818, 0.8226, 0.6818, 0.857, 0.7605, 0.8635, 0.7633, 0.8271, 0.6786, 0.8635, 0.7633, 0.8303, 0.8481, 0.8226, 0.8448, 0.8531, 0.7661, 0.8531, 0.7661, 0.8226, 0.8448, 0.8104, 0.8327, 0.8364, 0.7661, 0.8364, 0.7661, 0.8104, 0.8327, 0.8053, 0.8238, 0.8295, 0.7633, 0.8295, 0.7633, 0.8053, 0.8238, 0.8128, 0.8271, 0.8397, 0.7605, 0.8397, 0.7605, 0.8128, 0.8271, 0.8255, 0.8392, 0.857, 0.7605, 0.857, 0.7605, 0.8255, 0.8392, 0.8303, 0.8481, 0.8635, 0.7633, 0.8303, 0.8481, 0.7437, 0.8832, 0.7436, 0.8774, 0.8226, 0.8448, 0.8226, 0.8448, 0.7436, 0.8774, 0.7436, 0.8603, 0.8104, 0.8327, 0.8104, 0.8327, 0.7436, 0.8603, 0.7436, 0.8489, 0.8053, 0.8238, 0.8053, 0.8238, 0.7436, 0.8489, 0.7437, 0.8547, 0.8128, 0.8271, 0.8128, 0.8271, 0.7437, 0.8547, 0.7437, 0.8718, 0.8255, 0.8392, 0.8255, 0.8392, 0.7437, 0.8718, 0.7437, 0.8832, 0.8303, 0.8481])
me_sphere.materials.append(mat_material_torch)
me_sphere.use_remesh_preserve_volume = False
me_sphere.use_remesh_preserve_attributes = False
me_sphere.use_mirror_vertex_groups = False
me_sphere.update()
me_dn_crate = bpy.data.meshes.new('Dn_Crate')
me_dn_crate.from_pydata([(0.4, 0.4, 2.98e-08), (0.4, -0.4, 2.98e-08), (-0.4, -0.4, 2.98e-08), (-0.4, 0.4, 2.98e-08), (0.4, 0.4, 0.8), (0.4, -0.4, 0.8), (-0.4, -0.4, 0.8), (-0.4, 0.4, 0.8)], [], [(0, 1, 2, 3), (4, 7, 6, 5), (0, 4, 5, 1), (1, 5, 6, 2), (2, 6, 7, 3), (4, 0, 3, 7)])
_uv = me_dn_crate.uv_layers.new(name='UVMap')
_uv.uv.foreach_set('vector', [-0.991, 0.997, 0.002992, 0.997, 0.002992, 1.991, -0.991, 1.991, 0.002992, 0.002992, 0.002992, 0.997, -0.991, 0.997, -0.991, 0.002993, 0.997, 0.002992, 0.002992, 0.002992, 0.002992, -0.991, 0.997, -0.991, -0.991, 0.002992, -0.991, -0.991, 0.002992, -0.991, 0.002992, 0.002992, 1.991, 0.002992, 0.997, 0.002992, 0.997, -0.991, 1.991, -0.991, 0.002992, 0.002992, 0.997, 0.002993, 0.997, 0.997, 0.002992, 0.997])
me_dn_crate.materials.append(mat_material_crate)
me_dn_crate.use_remesh_preserve_volume = False
me_dn_crate.use_remesh_preserve_attributes = False
me_dn_crate.use_mirror_vertex_groups = False
me_dn_crate.update()

# ---- objects
ob_sun = bpy.data.objects.new('Sun', light_sun)
ob_dn_torch_1 = bpy.data.objects.new('Dn_Torch_1', me_sphere)
ob_dn_torch_1_light = bpy.data.objects.new('Dn_Torch_1_Light', light_point)
ob_camera = bpy.data.objects.new('Camera', cam_camera)
ob_dn_crate_1 = bpy.data.objects.new('Dn_Crate_1', me_dn_crate)

# ---- transforms, parenting, visibility, modifiers, constraints
ob_sun.location = (13.64, 14.31, 16.26)
ob_sun.hide_select = True
ob_sun.lineart.crease_threshold = 0.0
ob_dn_torch_1.location = (0.0, -2.0, 0.0)
ob_dn_torch_1.lineart.crease_threshold = 0.0
_vg = ob_dn_torch_1.vertex_groups.new(name='Shield')
_vg = ob_dn_torch_1.vertex_groups.new(name='Bar')
_vg = ob_dn_torch_1.vertex_groups.new(name='Base')
_vg = ob_dn_torch_1.vertex_groups.new(name='Head')
_vg = ob_dn_torch_1.vertex_groups.new(name='Upper_Ring')
_vg = ob_dn_torch_1.vertex_groups.new(name='Lower_Ring')
_vg = ob_dn_torch_1.vertex_groups.new(name='Stick')
ob_dn_torch_1_light.parent = ob_dn_torch_1
ob_dn_torch_1_light.location = (0.7155, 0.0, 3.109)
ob_dn_torch_1_light.lineart.crease_threshold = 0.0
ob_camera.location = (6.776, -6.069, 6.981)
ob_camera.rotation_euler = (1.109, 0.0, 0.8149)
ob_camera.scale = (0.5164, 0.5164, 0.5164)
ob_camera.lock_rotations_4d = False
ob_camera.empty_display_type = 'ARROWS'
ob_camera.color = (0.0, 0.0, 0.0, 0.0)
ob_camera.display_type = 'WIRE'
ob_camera.lineart.crease_threshold = 0.0
ob_dn_crate_1.location = (0.0, 2.0, 0.0)
ob_dn_crate_1.lock_rotations_4d = False
ob_dn_crate_1.empty_display_type = 'ARROWS'
ob_dn_crate_1.lineart.crease_threshold = 0.0

# ---- collection membership
col_collection_1.objects.link(ob_sun)
col_collection_1.objects.link(ob_dn_torch_1)
col_collection_1.objects.link(ob_dn_torch_1_light)
col_collection_1.objects.link(ob_camera)
col_collection_2.objects.link(ob_sun)
col_collection_2.objects.link(ob_dn_torch_1)
col_collection_2.objects.link(ob_camera)
col_collection_2.objects.link(ob_dn_crate_1)

# ---- scene / render settings (as saved in the file)
scene.camera = ob_camera
scene.frame_start = 1; scene.frame_end = 250; scene.frame_set(1)
scene.render.engine = 'BLENDER_EEVEE_NEXT'
scene.render.resolution_percentage = 50
scene.render.dither_intensity = 0.0
scene.cycles.use_denoising = False
scene.cycles.samples = 128
scene.cycles.sampling_pattern = 'TABULATED_SOBOL'
scene.cycles.use_adaptive_sampling = False
scene.cycles.use_light_tree = False
scene.cycles.blur_glossy = 0.0
scene.cycles.sample_clamp_indirect = 0.0
scene.view_settings.view_transform = 'Standard'
bpy.context.view_layer.update()
